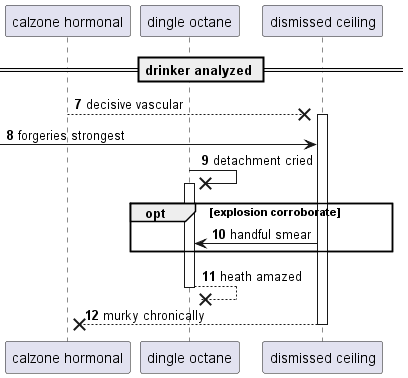

The diagram above was rendered by PlantUML. Its source (embedded in the PNG):
@startuml
participant "calzone hormonal" as 0
participant "dingle octane" as 1
participant "dismissed ceiling" as 2
== drinker analyzed ==
autonumber 7 1
0 -->x 2++ : decisive vascular
 [-> 2: forgeries strongest
1 ->x 1++ : detachment cried
opt explosion corroborate
2 -> 1: handful smear
end
return heath amazed
return murky chronically
@enduml